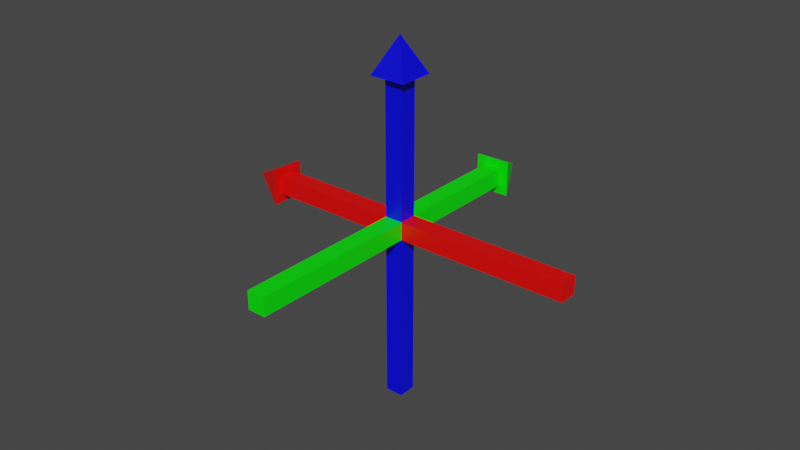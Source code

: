 # Source: XYZ_Axis.blend  (saved by Blender 3.3.6; exported with 4.5.12 LTS)
import bpy
from mathutils import Matrix  # noqa: F401  (used for matrix-valued properties, if any)

bpy.ops.wm.read_factory_settings(use_empty=True)
scene = bpy.context.scene
scene.name = 'Scene'

# ---- collections
col_collection = bpy.data.collections.new('Collection'); scene.collection.children.link(col_collection)

# ---- materials (node trees are filled in below, after node groups)
mat_r = bpy.data.materials.new('R')
mat_r.alpha_threshold = 0.0
mat_r.use_transparent_shadow = False
mat_r.roughness = 0.5
mat_r.line_color = (0.0, 0.0, 0.0, 1.0)
mat_g = bpy.data.materials.new('G')
mat_g.use_transparent_shadow = False
mat_b = bpy.data.materials.new('B')
mat_b.use_transparent_shadow = False

# ---- material node trees
mat_r.use_nodes = True; mat_r.node_tree.nodes.clear()
_N = mat_r.node_tree.nodes; _L = mat_r.node_tree.links
n0 = _N.new('ShaderNodeOutputMaterial'); n0.name = 'Material Output'; n0.location = (300, 300)
n1 = _N.new('ShaderNodeBsdfPrincipled'); n1.name = 'Principled BSDF'; n1.location = (10, 300)
n1.distribution = 'GGX'
n1.subsurface_method = 'RANDOM_WALK_SKIN'
n1.inputs[0].default_value = (1.0, 0.0, 0.0, 1.0)
n1.inputs[3].default_value = 1.45
n1.inputs[27].default_value = (0.0, 0.0, 0.0, 1.0)
n1.inputs[28].default_value = 1.0
_L.new(n1.outputs[0], n0.inputs[0])
n0.is_active_output = True
mat_g.use_nodes = True; mat_g.node_tree.nodes.clear()
_N = mat_g.node_tree.nodes; _L = mat_g.node_tree.links
n0 = _N.new('ShaderNodeBsdfPrincipled'); n0.name = 'Principled BSDF'; n0.location = (10, 300)
n0.distribution = 'GGX'
n0.subsurface_method = 'RANDOM_WALK_SKIN'
n0.inputs[0].default_value = (0.0, 1.0, 0.0, 1.0)
n0.inputs[3].default_value = 1.45
n0.inputs[27].default_value = (0.0, 0.0, 0.0, 1.0)
n0.inputs[28].default_value = 1.0
n1 = _N.new('ShaderNodeOutputMaterial'); n1.name = 'Material Output'; n1.location = (300, 300)
_L.new(n0.outputs[0], n1.inputs[0])
n1.is_active_output = True
mat_b.use_nodes = True; mat_b.node_tree.nodes.clear()
_N = mat_b.node_tree.nodes; _L = mat_b.node_tree.links
n0 = _N.new('ShaderNodeBsdfPrincipled'); n0.name = 'Principled BSDF'; n0.location = (10, 300)
n0.distribution = 'GGX'
n0.subsurface_method = 'RANDOM_WALK_SKIN'
n0.inputs[0].default_value = (0.0, 0.0, 1.0, 1.0)
n0.inputs[3].default_value = 1.45
n0.inputs[27].default_value = (0.0, 0.0, 0.0, 1.0)
n0.inputs[28].default_value = 1.0
n1 = _N.new('ShaderNodeOutputMaterial'); n1.name = 'Material Output'; n1.location = (300, 300)
_L.new(n0.outputs[0], n1.inputs[0])
n1.is_active_output = True

# ---- world
world_world = bpy.data.worlds.new('World'); scene.world = world_world
world_world.use_nodes = True; world_world.node_tree.nodes.clear()
_N = world_world.node_tree.nodes; _L = world_world.node_tree.links
n0 = _N.new('ShaderNodeOutputWorld'); n0.name = 'World Output'; n0.location = (300, 300)
n1 = _N.new('ShaderNodeBackground'); n1.name = 'Background'; n1.location = (10, 300)
n1.inputs[0].default_value = (0.05088, 0.05088, 0.05088, 1.0)
_L.new(n1.outputs[0], n0.inputs[0])
n0.is_active_output = True
world_world.color = (0.05088, 0.05088, 0.05088)
world_world.use_sun_shadow = False
world_world.sun_shadow_jitter_overblur = 0.0

# ---- meshes
me_cube = bpy.data.meshes.new('Cube')
me_cube.from_pydata([(-0.01, 0.01, 0.01), (-0.01, -0.01, 0.01), (-0.01, 0.01, -0.01), (-0.01, -0.01, -0.01), (0.01, 0.01, 0.01), (0.01, -0.01, 0.01), (0.01, 0.01, -0.01), (0.01, -0.01, -0.01), (-0.01, 0.16, -0.01), (0.01, 0.16, -0.01), (-0.01, 0.16, 0.01), (0.01, 0.16, 0.01), (0.01, -0.2, 0.01), (0.01, -0.2, -0.01), (-0.01, -0.2, 0.01), (-0.01, -0.2, -0.01), (-0.02, 0.16, -0.02), (0.02, 0.16, -0.02), (-0.02, 0.16, 0.02), (0.02, 0.16, 0.02), (-1.676e-08, 0.2, 8.742e-09), (-0.16, 0.01, -0.01), (-0.16, -0.01, 0.01), (-0.16, 0.01, 0.01), (-0.16, -0.01, -0.01), (-0.16, -0.01995, -0.01995), (-0.16, -0.01995, 0.01995), (-0.16, 0.01995, 0.01995), (-0.16, 0.01995, -0.01995), (-0.2, 1.118e-08, 1.748e-08), (0.2, 0.01, -0.01), (0.2, -0.01, -0.01), (0.2, -0.01, 0.01), (0.2, 0.01, 0.01), (-0.01, -0.01, 0.16), (0.01, -0.01, 0.16), (-0.01, 0.01, 0.16), (0.01, 0.01, 0.16), (-0.02, -0.02, 0.16), (0.02, -0.02, 0.16), (-0.02, 0.02, 0.16), (0.02, 0.02, 0.16), (7.207e-10, 2.434e-09, 0.2), (-0.01, 0.01, -0.2), (0.01, 0.01, -0.2), (0.01, -0.01, -0.2), (-0.01, -0.01, -0.2)], [], [(0, 4, 11, 10), (7, 3, 46, 45), (5, 7, 31, 32), (5, 1, 14, 12), (0, 2, 21, 23), (4, 0, 36, 37), (11, 9, 17, 19), (6, 2, 8, 9), (4, 6, 9, 11), (2, 0, 10, 8), (12, 14, 15, 13), (3, 7, 13, 15), (7, 5, 12, 13), (1, 3, 15, 14), (16, 18, 20), (9, 8, 16, 17), (10, 11, 19, 18), (8, 10, 18, 16), (2, 3, 24, 21), (19, 17, 20), (17, 16, 20), (18, 19, 20), (21, 24, 25, 28), (1, 0, 23, 22), (3, 1, 22, 24), (28, 25, 29), (22, 23, 27, 26), (23, 21, 28, 27), (24, 22, 26, 25), (6, 4, 33, 30), (25, 26, 29), (26, 27, 29), (27, 28, 29), (31, 30, 33, 32), (4, 5, 32, 33), (7, 6, 30, 31), (35, 37, 41, 39), (0, 1, 34, 36), (5, 4, 37, 35), (1, 5, 35, 34), (38, 39, 42), (34, 35, 39, 38), (37, 36, 40, 41), (36, 34, 38, 40), (2, 6, 44, 43), (41, 40, 42), (40, 38, 42), (39, 41, 42), (46, 43, 44, 45), (3, 2, 43, 46), (6, 7, 45, 44)])
me_cube.polygons.foreach_set('material_index', [1, 2, 0, 1, 0, 2, 1, 1, 1, 1, 1, 1, 1, 1, 1, 1, 1, 1, 0, 1, 1, 1, 0, 0, 0, 0, 0, 0, 0, 0, 0, 0, 0, 0, 0, 0, 2, 2, 2, 2, 2, 2, 2, 2, 2, 2, 2, 2, 2, 2, 2])
_uv = me_cube.uv_layers.new(name='UVMap')
_uv.uv.foreach_set('vector', [0.625, 0.5, 0.625, 0.25, 0.625, 0.25, 0.625, 0.5, 0.375, 1.0, 0.375, 0.75, 0.375, 0.75, 0.375, 1.0, 0.375, 0.25, 0.375, 0.0, 0.375, 0.0, 0.375, 0.25, 0.375, 0.25, 0.375, 0.5, 0.375, 0.5, 0.375, 0.25, 0.625, 0.5, 0.625, 0.75, 0.625, 0.75, 0.625, 0.5, 0.625, 0.25, 0.625, 0.5, 0.625, 0.5, 0.625, 0.25, 0.625, 0.25, 0.625, 0.0, 0.625, 0.0, 0.625, 0.25, 0.625, 1.0, 0.625, 0.75, 0.625, 0.75, 0.625, 1.0, 0.625, 0.25, 0.625, 0.0, 0.625, 0.0, 0.625, 0.25, 0.625, 0.75, 0.625, 0.5, 0.625, 0.5, 0.625, 0.75, 0.125, 0.5, 0.375, 0.5, 0.375, 0.75, 0.125, 0.75, 0.375, 0.75, 0.375, 1.0, 0.375, 1.0, 0.375, 0.75, 0.375, 0.0, 0.375, 0.25, 0.375, 0.25, 0.375, 0.0, 0.375, 0.5, 0.375, 0.75, 0.375, 0.75, 0.375, 0.5, 0.625, 0.75, 0.625, 0.5, 0.625, 0.75, 0.625, 1.0, 0.625, 0.75, 0.625, 0.75, 0.625, 1.0, 0.625, 0.5, 0.625, 0.25, 0.625, 0.25, 0.625, 0.5, 0.625, 0.75, 0.625, 0.5, 0.625, 0.5, 0.625, 0.75, 0.625, 0.75, 0.375, 0.75, 0.375, 0.75, 0.625, 0.75, 0.625, 0.25, 0.625, 0.0, 0.625, 0.25, 0.625, 1.0, 0.625, 0.75, 0.625, 1.0, 0.625, 0.5, 0.625, 0.25, 0.625, 0.5, 0.625, 0.75, 0.375, 0.75, 0.375, 0.75, 0.625, 0.75, 0.375, 0.5, 0.625, 0.5, 0.625, 0.5, 0.375, 0.5, 0.375, 0.75, 0.375, 0.5, 0.375, 0.5, 0.375, 0.75, 0.625, 0.75, 0.375, 0.75, 0.625, 0.75, 0.375, 0.5, 0.625, 0.5, 0.625, 0.5, 0.375, 0.5, 0.625, 0.5, 0.625, 0.75, 0.625, 0.75, 0.625, 0.5, 0.375, 0.75, 0.375, 0.5, 0.375, 0.5, 0.375, 0.75, 0.625, 0.0, 0.625, 0.25, 0.625, 0.25, 0.625, 0.0, 0.375, 0.75, 0.375, 0.5, 0.375, 0.75, 0.375, 0.5, 0.625, 0.5, 0.375, 0.5, 0.625, 0.5, 0.625, 0.75, 0.625, 0.5, 0.375, 0.0, 0.625, 0.0, 0.625, 0.25, 0.375, 0.25, 0.625, 0.25, 0.375, 0.25, 0.375, 0.25, 0.625, 0.25, 0.375, 1.0, 0.625, 1.0, 0.625, 1.0, 0.375, 1.0, 0.375, 0.25, 0.625, 0.25, 0.625, 0.25, 0.375, 0.25, 0.625, 0.5, 0.375, 0.5, 0.375, 0.5, 0.625, 0.5, 0.375, 0.25, 0.625, 0.25, 0.625, 0.25, 0.375, 0.25, 0.375, 0.5, 0.375, 0.25, 0.375, 0.25, 0.375, 0.5, 0.375, 0.5, 0.375, 0.25, 0.375, 0.5, 0.375, 0.5, 0.375, 0.25, 0.375, 0.25, 0.375, 0.5, 0.625, 0.25, 0.625, 0.5, 0.625, 0.5, 0.625, 0.25, 0.625, 0.5, 0.375, 0.5, 0.375, 0.5, 0.625, 0.5, 0.625, 0.75, 0.625, 1.0, 0.625, 1.0, 0.625, 0.75, 0.625, 0.25, 0.625, 0.5, 0.625, 0.25, 0.625, 0.5, 0.375, 0.5, 0.625, 0.5, 0.375, 0.25, 0.625, 0.25, 0.375, 0.25, 0.375, 0.75, 0.625, 0.75, 0.625, 1.0, 0.375, 1.0, 0.375, 0.75, 0.625, 0.75, 0.625, 0.75, 0.375, 0.75, 0.625, 1.0, 0.375, 1.0, 0.375, 1.0, 0.625, 1.0])
me_cube.materials.append(mat_r)
me_cube.materials.append(mat_g)
me_cube.materials.append(mat_b)
me_cube.use_mirror_vertex_groups = False
me_cube.update()

# ---- objects
ob_xyz_axis = bpy.data.objects.new('XYZ_Axis', me_cube)

# ---- transforms, parenting, visibility, modifiers, constraints
ob_xyz_axis.location = (0.0, 0.0, 0.0)
ob_xyz_axis.lock_rotations_4d = False
ob_xyz_axis.empty_display_type = 'ARROWS'
ob_xyz_axis.lineart.crease_threshold = 0.0

# ---- collection membership
col_collection.objects.link(ob_xyz_axis)

# ---- scene / render settings (as saved in the file)
scene.frame_start = 1; scene.frame_end = 250; scene.frame_set(1)
scene.render.engine = 'BLENDER_EEVEE_NEXT'
scene.cycles.sampling_pattern = 'TABULATED_SOBOL'
scene.cycles.use_light_tree = False
scene.view_settings.view_transform = 'Filmic'
bpy.context.view_layer.update()

# ---- added for rendering (the .blend has no active camera and no usable light): camera, sun
cam_auto = bpy.data.cameras.new('AutoCamera')
cam_auto.lens = 50.0
cam_auto.sensor_width = 36.0
cam_auto.clip_end = 1000.0
ob_auto_camera = bpy.data.objects.new('AutoCamera', cam_auto)
scene.collection.objects.link(ob_auto_camera)
ob_auto_camera.location = (0.641014, -0.769217, 0.512811)
ob_auto_camera.rotation_euler = (1.09748, -7.21219e-08, 0.694738)
scene.camera = ob_auto_camera
light_auto_sun = bpy.data.lights.new('AutoSun', 'SUN')
light_auto_sun.energy = 3.0
light_auto_sun.angle = 0.0523599
ob_auto_sun = bpy.data.objects.new('AutoSun', light_auto_sun)
scene.collection.objects.link(ob_auto_sun)
ob_auto_sun.rotation_euler = (0.872665, 0.174533, 0.523599)
bpy.context.view_layer.update()
